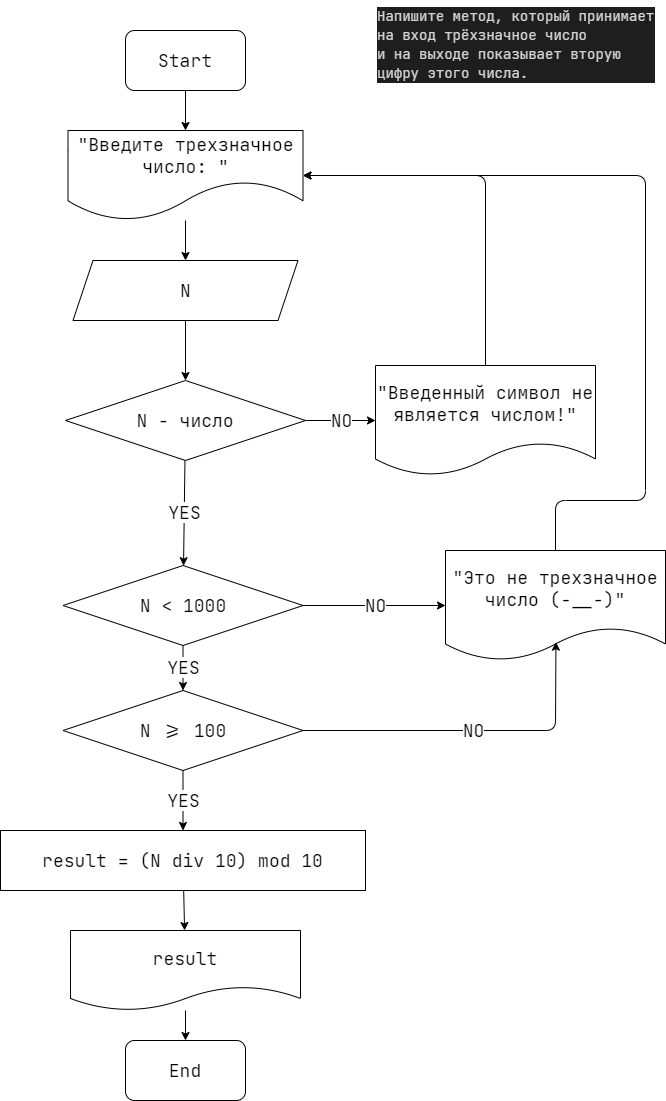

The diagram above was exported from draw.io. Its source (the exported page's mxGraphModel, read from the mxfile embedded in the PNG):
<mxGraphModel dx="2150" dy="774" grid="1" gridSize="10" guides="1" tooltips="1" connect="1" arrows="1" fold="1" page="1" pageScale="1" pageWidth="827" pageHeight="1169" math="0" shadow="0">
  <root>
    <mxCell id="0" />
    <mxCell id="1" parent="0" />
    <mxCell id="2" value="&lt;div style=&quot;color: rgb(212, 212, 212); background-color: rgb(30, 30, 30); font-family: &amp;quot;jetbrains mono&amp;quot;, &amp;quot;jetbrains mono&amp;quot;, monospace, consolas, &amp;quot;courier new&amp;quot;, monospace; font-weight: normal; font-size: 14px; line-height: 19px;&quot;&gt;&lt;div&gt;&lt;span style=&quot;color: #d4d4d4&quot;&gt;Напишите метод, который принимает на вход трёхзначное число&lt;/span&gt;&lt;/div&gt;&lt;div&gt;&lt;span style=&quot;color: #d4d4d4&quot;&gt;и на выходе показывает вторую цифру этого числа. &lt;/span&gt;&lt;/div&gt;&lt;/div&gt;" style="text;whiteSpace=wrap;html=1;" vertex="1" parent="1">
      <mxGeometry x="490" y="60" width="280" height="50" as="geometry" />
    </mxCell>
    <mxCell id="7" value="" style="edgeStyle=none;html=1;fontFamily=JetBrains Mono;fontSize=18;" edge="1" parent="1" source="3" target="6">
      <mxGeometry relative="1" as="geometry" />
    </mxCell>
    <mxCell id="3" value="&lt;font style=&quot;font-size: 18px&quot; face=&quot;JetBrains Mono&quot;&gt;Start&lt;/font&gt;" style="rounded=1;whiteSpace=wrap;html=1;" vertex="1" parent="1">
      <mxGeometry x="240" y="90" width="120" height="60" as="geometry" />
    </mxCell>
    <mxCell id="21" value="" style="edgeStyle=none;html=1;fontFamily=JetBrains Mono;fontSize=18;" edge="1" parent="1" source="4" target="14">
      <mxGeometry relative="1" as="geometry" />
    </mxCell>
    <mxCell id="4" value="&lt;font style=&quot;font-size: 18px&quot; face=&quot;JetBrains Mono&quot;&gt;N&lt;/font&gt;" style="shape=parallelogram;perimeter=parallelogramPerimeter;whiteSpace=wrap;html=1;fixedSize=1;" vertex="1" parent="1">
      <mxGeometry x="187.5" y="320" width="225" height="60" as="geometry" />
    </mxCell>
    <mxCell id="20" value="" style="edgeStyle=none;html=1;fontFamily=JetBrains Mono;fontSize=18;" edge="1" parent="1" source="6" target="4">
      <mxGeometry relative="1" as="geometry" />
    </mxCell>
    <mxCell id="6" value="&lt;font face=&quot;JetBrains Mono&quot; style=&quot;font-size: 18px&quot;&gt;&quot;Введите трехзначное число: &quot;&lt;/font&gt;" style="shape=document;whiteSpace=wrap;html=1;boundedLbl=1;size=0.4375;" vertex="1" parent="1">
      <mxGeometry x="182.5" y="190" width="235" height="90" as="geometry" />
    </mxCell>
    <mxCell id="12" value="" style="edgeStyle=none;html=1;fontFamily=JetBrains Mono;fontSize=18;" edge="1" parent="1" source="8" target="10">
      <mxGeometry relative="1" as="geometry" />
    </mxCell>
    <mxCell id="8" value="result = (N div 10) mod 10" style="rounded=0;whiteSpace=wrap;html=1;fontFamily=JetBrains Mono;fontSize=18;" vertex="1" parent="1">
      <mxGeometry x="115" y="890" width="365" height="60" as="geometry" />
    </mxCell>
    <mxCell id="13" value="" style="edgeStyle=none;html=1;fontFamily=JetBrains Mono;fontSize=18;" edge="1" parent="1" source="10" target="11">
      <mxGeometry relative="1" as="geometry" />
    </mxCell>
    <mxCell id="10" value="result" style="shape=document;whiteSpace=wrap;html=1;boundedLbl=1;fontFamily=JetBrains Mono;fontSize=18;" vertex="1" parent="1">
      <mxGeometry x="185" y="990" width="230" height="80" as="geometry" />
    </mxCell>
    <mxCell id="11" value="End" style="rounded=1;whiteSpace=wrap;html=1;fontFamily=JetBrains Mono;fontSize=18;" vertex="1" parent="1">
      <mxGeometry x="240" y="1100" width="120" height="60" as="geometry" />
    </mxCell>
    <mxCell id="16" value="YES" style="edgeStyle=none;html=1;fontFamily=JetBrains Mono;fontSize=18;" edge="1" parent="1" source="14" target="15">
      <mxGeometry relative="1" as="geometry" />
    </mxCell>
    <mxCell id="18" value="NO" style="edgeStyle=none;html=1;exitX=1;exitY=0.5;exitDx=0;exitDy=0;entryX=0;entryY=0.5;entryDx=0;entryDy=0;fontFamily=JetBrains Mono;fontSize=18;" edge="1" parent="1" source="14" target="17">
      <mxGeometry relative="1" as="geometry" />
    </mxCell>
    <mxCell id="14" value="N - число" style="rhombus;whiteSpace=wrap;html=1;fontFamily=JetBrains Mono;fontSize=18;" vertex="1" parent="1">
      <mxGeometry x="180" y="440" width="240" height="80" as="geometry" />
    </mxCell>
    <mxCell id="23" value="NO" style="edgeStyle=none;html=1;exitX=1;exitY=0.5;exitDx=0;exitDy=0;entryX=0;entryY=0.5;entryDx=0;entryDy=0;fontFamily=JetBrains Mono;fontSize=18;" edge="1" parent="1" source="15" target="22">
      <mxGeometry relative="1" as="geometry" />
    </mxCell>
    <mxCell id="25" value="YES" style="edgeStyle=none;html=1;fontFamily=JetBrains Mono;fontSize=18;" edge="1" parent="1" source="15" target="24">
      <mxGeometry relative="1" as="geometry" />
    </mxCell>
    <mxCell id="15" value="N &amp;lt; 1000" style="rhombus;whiteSpace=wrap;html=1;fontFamily=JetBrains Mono;fontSize=18;" vertex="1" parent="1">
      <mxGeometry x="177.5" y="625" width="240" height="80" as="geometry" />
    </mxCell>
    <mxCell id="19" style="edgeStyle=none;html=1;exitX=0.5;exitY=0;exitDx=0;exitDy=0;entryX=1;entryY=0.5;entryDx=0;entryDy=0;fontFamily=JetBrains Mono;fontSize=18;" edge="1" parent="1" source="17" target="6">
      <mxGeometry relative="1" as="geometry">
        <Array as="points">
          <mxPoint x="600" y="235" />
        </Array>
      </mxGeometry>
    </mxCell>
    <mxCell id="17" value="&quot;Введенный символ не является числом!&quot;" style="shape=document;whiteSpace=wrap;html=1;boundedLbl=1;fontFamily=JetBrains Mono;fontSize=18;" vertex="1" parent="1">
      <mxGeometry x="490" y="425" width="220" height="110" as="geometry" />
    </mxCell>
    <mxCell id="29" style="edgeStyle=none;html=1;exitX=0.5;exitY=0;exitDx=0;exitDy=0;entryX=1;entryY=0.5;entryDx=0;entryDy=0;fontFamily=JetBrains Mono;fontSize=18;" edge="1" parent="1" source="22" target="6">
      <mxGeometry relative="1" as="geometry">
        <Array as="points">
          <mxPoint x="670" y="560" />
          <mxPoint x="760" y="560" />
          <mxPoint x="760" y="235" />
        </Array>
      </mxGeometry>
    </mxCell>
    <mxCell id="22" value="&quot;Это не трехзначное число (-__-)&quot;" style="shape=document;whiteSpace=wrap;html=1;boundedLbl=1;fontFamily=JetBrains Mono;fontSize=18;" vertex="1" parent="1">
      <mxGeometry x="560" y="610" width="220" height="110" as="geometry" />
    </mxCell>
    <mxCell id="26" value="YES" style="edgeStyle=none;html=1;fontFamily=JetBrains Mono;fontSize=18;" edge="1" parent="1" source="24" target="8">
      <mxGeometry relative="1" as="geometry" />
    </mxCell>
    <mxCell id="27" value="NO" style="edgeStyle=none;html=1;exitX=1;exitY=0.5;exitDx=0;exitDy=0;entryX=0.502;entryY=0.833;entryDx=0;entryDy=0;fontFamily=JetBrains Mono;fontSize=18;entryPerimeter=0;" edge="1" parent="1" source="24" target="22">
      <mxGeometry relative="1" as="geometry">
        <Array as="points">
          <mxPoint x="670" y="790" />
        </Array>
      </mxGeometry>
    </mxCell>
    <mxCell id="24" value="N &amp;gt;= 100" style="rhombus;whiteSpace=wrap;html=1;fontFamily=JetBrains Mono;fontSize=18;" vertex="1" parent="1">
      <mxGeometry x="177.5" y="750" width="240" height="80" as="geometry" />
    </mxCell>
  </root>
</mxGraphModel>